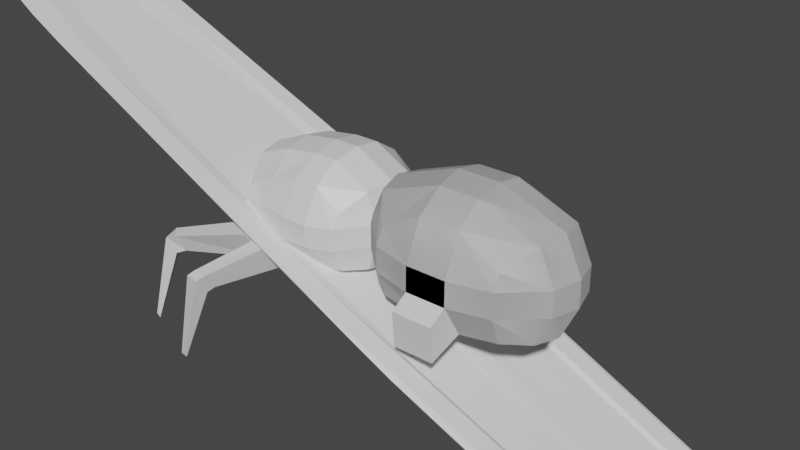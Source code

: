 # Source: cyborg-spider.blend  (saved by Blender 2.92.15; exported with 4.5.12 LTS)
import bpy
from mathutils import Matrix  # noqa: F401  (used for matrix-valued properties, if any)

bpy.ops.wm.read_factory_settings(use_empty=True)
scene = bpy.context.scene
scene.name = 'Scene'

# ---- materials (node trees are filled in below, after node groups)
mat_material = bpy.data.materials.new('Material')
mat_material.alpha_threshold = 0.0
mat_material.use_transparent_shadow = False
mat_material.line_color = (0.0, 0.0, 0.0, 1.0)

# ---- material node trees
mat_material.use_nodes = True; mat_material.node_tree.nodes.clear()
_N = mat_material.node_tree.nodes; _L = mat_material.node_tree.links
n0 = _N.new('ShaderNodeOutputMaterial'); n0.name = 'Material Output'; n0.location = (300, 300)
n1 = _N.new('ShaderNodeBsdfPrincipled'); n1.name = 'Principled BSDF'; n1.location = (10, 300)
n1.distribution = 'GGX'
n1.subsurface_method = 'BURLEY'
n1.inputs[2].default_value = 0.4
n1.inputs[3].default_value = 1.45
n1.inputs[27].default_value = (0.0, 0.0, 0.0, 1.0)
n1.inputs[28].default_value = 1.0
_L.new(n1.outputs[0], n0.inputs[0])
n0.is_active_output = True

# ---- world
world_world = bpy.data.worlds.new('World'); scene.world = world_world
world_world.use_nodes = True; world_world.node_tree.nodes.clear()
_N = world_world.node_tree.nodes; _L = world_world.node_tree.links
n0 = _N.new('ShaderNodeOutputWorld'); n0.name = 'World Output'; n0.location = (300, 300)
n1 = _N.new('ShaderNodeBackground'); n1.name = 'Background'; n1.location = (10, 300)
n1.inputs[0].default_value = (0.05088, 0.05088, 0.05088, 1.0)
_L.new(n1.outputs[0], n0.inputs[0])
n0.is_active_output = True
world_world.color = (0.05088, 0.05088, 0.05088)
world_world.use_sun_shadow = False
world_world.sun_shadow_jitter_overblur = 0.0

# ---- meshes
me_cube = bpy.data.meshes.new('Cube')
me_cube.from_pydata([(1.0, -0.8762, 0.4496), (1.0, -0.8269, -0.673), (-1.0, -0.8762, 0.4496), (-1.0, -0.8269, -0.673), (-1.338, -0.4637, -0.748), (1.328, -0.4637, 0.764), (-1.35, -0.4637, 0.7872), (1.338, -0.4637, -0.7372), (0.3333, -0.8762, 0.8398), (-0.3333, -0.8762, 0.8398), (-0.3333, -0.8269, -0.7905), (0.3333, -0.8269, -0.7905), (0.3333, -0.4637, -0.9491), (-0.3333, -0.4637, -0.9491), (-0.3333, -0.4637, 1.154), (0.3333, -0.4637, 1.154), (-1.0, -1.016, -0.208), (-1.0, -1.016, 0.2095), (1.0, -1.016, 0.2095), (1.0, -1.016, -0.208), (1.586, -0.4637, 0.2095), (1.586, -0.4637, -0.208), (-1.602, -0.4637, 0.2095), (-1.602, -0.4637, -0.208), (0.3333, -1.173, 0.2095), (0.3333, -1.173, -0.208), (-0.3333, -1.173, 0.2095), (-0.3333, -1.173, -0.208), (-1.444, 4.996e-10, -0.8107), (1.434, -3.085e-12, 0.8216), (-1.457, -3.576e-12, 0.8467), (1.445, -3.085e-12, -0.799), (0.3602, -3.085e-12, 1.243), (-0.3595, -3.085e-12, 1.243), (-0.3595, -3.085e-12, -1.028), (0.3602, -3.085e-12, -1.028), (-1.729, -3.085e-12, -0.2277), (-1.729, -3.085e-12, 0.223), (1.713, -3.085e-12, -0.2277), (1.713, -3.085e-12, 0.223), (1.0, -0.8762, 0.4496), (1.0, -0.8269, -0.673), (-1.0, -0.8762, 0.4496), (-1.0, -0.8269, -0.673), (-1.338, -0.4637, -0.748), (1.328, -0.4637, 0.764), (-1.35, -0.4637, 0.7872), (1.338, -0.4637, -0.7372), (0.3333, -0.8762, 0.8398), (-0.3333, -0.8762, 0.8398), (-0.3333, -0.8269, -0.7905), (0.3333, -0.8269, -0.7905), (0.3333, -0.4637, -0.9491), (-0.3333, -0.4637, -0.9491), (-0.3333, -0.4637, 1.154), (0.3333, -0.4637, 1.154), (-1.0, -1.016, -0.208), (-1.0, -1.016, 0.2095), (1.0, -1.016, 0.2095), (1.0, -1.016, -0.208), (1.586, -0.4637, 0.2095), (1.586, -0.4637, -0.208), (-1.602, -0.4637, 0.2095), (-1.602, -0.4637, -0.208), (0.3333, -1.173, 0.2095), (0.3333, -1.173, -0.208), (-0.3333, -1.173, 0.2095), (-0.3333, -1.173, -0.208), (-1.444, 4.996e-10, -0.8107), (1.434, -3.085e-12, 0.8216), (-1.457, -3.576e-12, 0.8467), (1.445, -3.085e-12, -0.799), (0.3602, -3.085e-12, 1.243), (-0.3595, -3.085e-12, 1.243), (-0.3595, -3.085e-12, -1.028), (0.3602, -3.085e-12, -1.028), (-1.729, -3.085e-12, -0.2277), (-1.729, -3.085e-12, 0.223), (1.713, -3.085e-12, -0.2277), (1.713, -3.085e-12, 0.223), (-1.843, -0.8762, 0.385), (-1.843, -0.8269, -0.5705), (-3.624, -0.8762, 0.385), (-3.624, -0.8269, -0.5705), (-3.834, -0.4637, -0.6343), (-1.639, -0.4637, 0.6525), (-3.842, -0.4637, 0.6723), (-1.633, -0.4637, -0.6251), (-2.257, -0.8762, 0.717), (-2.671, -0.8762, 0.717), (-2.671, -0.8269, -0.6705), (-2.257, -0.8269, -0.6705), (-2.257, -0.4637, -0.8054), (-2.671, -0.4637, -0.8054), (-2.671, -0.4637, 0.9845), (-2.257, -0.4637, 0.9845), (-3.624, -1.016, -0.1747), (-3.624, -1.016, 0.1806), (-1.843, -1.016, 0.1806), (-1.843, -1.016, -0.1747), (-1.478, -0.4637, 0.1806), (-1.478, -0.4637, -0.1747), (-3.821, -0.4637, 0.1806), (-3.821, -0.4637, -0.1747), (-2.257, -1.173, 0.1806), (-2.257, -1.173, -0.1747), (-2.671, -1.173, 0.1806), (-2.671, -1.173, -0.1747), (-3.9, 0.0, -0.6877), (-1.573, 0.0, 0.7015), (-3.909, 0.0, 0.7229), (-1.566, 0.0, -0.6777), (-2.24, 0.0, 1.06), (-2.688, 0.0, 1.06), (-2.688, 0.0, -0.8724), (-2.24, 0.0, -0.8724), (-3.9, 0.0, -0.1915), (-3.9, 0.0, 0.192), (-1.4, 0.0, -0.1915), (-1.4, 0.0, 0.192), (-3.148, -0.8762, 0.5974), (-3.253, -0.4637, -0.7844), (-3.148, -0.8269, -0.6763), (-3.257, -0.4637, 0.899), (-3.148, -1.094, -0.1917), (-3.148, -1.094, 0.1946), (-3.294, 0.0, -0.8498), (-3.298, 0.0, 0.9675), (-3.543, -0.8871, -0.6335), (-3.653, -1.041, -0.2377), (-3.368, -1.346, -0.2602), (-3.273, -1.076, -0.7339), (-4.834, -1.35, -0.8419), (-4.897, -1.437, -0.6172), (-4.703, -1.631, -0.6268), (-4.614, -1.508, -0.902), (-4.851, -1.386, -0.8913), (-4.943, -1.441, -0.6666), (-4.857, -1.684, -0.6762), (-4.742, -1.596, -0.9514), (-5.197, -1.684, -2.236), (-5.225, -1.7, -2.169), (-5.195, -1.776, -2.171), (-5.156, -1.753, -2.253), (-3.157, -0.9622, -0.7609), (-2.809, -0.8873, -0.7551), (-2.809, -1.233, -0.2593), (-3.157, -1.23, -0.2763), (-3.642, -1.996, -0.9037), (-3.386, -1.996, -0.9006), (-3.379, -2.186, -0.6262), (-3.635, -2.144, -0.6353), (-3.7, -2.095, -0.966), (-3.444, -2.095, -0.9629), (-3.444, -2.281, -0.6966), (-3.7, -2.239, -0.7057), (-3.982, -2.24, -2.253), (-3.914, -2.24, -2.252), (-3.914, -2.29, -2.181), (-3.982, -2.278, -2.183), (-0.3333, -1.42, -0.9647), (0.3333, -1.42, -0.9647), (0.3333, -1.466, -0.3822), (-0.3333, -1.466, -0.3822)], [], [(14, 6, 2, 9), (26, 9, 2, 17), (12, 7, 1, 11), (20, 5, 0, 18), (39, 29, 5, 20), (35, 31, 7, 12), (17, 2, 6, 22), (33, 30, 6, 14), (29, 32, 15, 5), (32, 33, 14, 15), (28, 34, 13, 4), (34, 35, 12, 13), (4, 13, 10, 3), (13, 12, 11, 10), (18, 0, 8, 24), (24, 8, 9, 26), (5, 15, 8, 0), (15, 14, 9, 8), (10, 11, 161, 160), (25, 24, 26, 27), (1, 19, 25, 11), (19, 18, 24, 25), (3, 16, 23, 4), (16, 17, 22, 23), (31, 38, 21, 7), (38, 39, 20, 21), (7, 21, 19, 1), (21, 20, 18, 19), (10, 27, 16, 3), (27, 26, 17, 16), (23, 22, 37, 36), (4, 23, 36, 28), (22, 6, 30, 37), (54, 46, 42, 49), (66, 49, 42, 57), (52, 47, 41, 51), (60, 45, 40, 58), (79, 69, 45, 60), (75, 71, 47, 52), (57, 42, 46, 62), (73, 70, 46, 54), (69, 72, 55, 45), (72, 73, 54, 55), (68, 74, 53, 44), (74, 75, 52, 53), (44, 53, 50, 43), (53, 52, 51, 50), (58, 40, 48, 64), (64, 48, 49, 66), (45, 55, 48, 40), (55, 54, 49, 48), (51, 65, 67, 50), (65, 64, 66, 67), (41, 59, 65, 51), (59, 58, 64, 65), (43, 56, 63, 44), (56, 57, 62, 63), (71, 78, 61, 47), (78, 79, 60, 61), (47, 61, 59, 41), (61, 60, 58, 59), (50, 67, 56, 43), (67, 66, 57, 56), (63, 62, 77, 76), (44, 63, 76, 68), (62, 46, 70, 77), (123, 86, 82, 120), (125, 120, 82, 97), (92, 87, 81, 91), (100, 85, 80, 98), (119, 109, 85, 100), (115, 111, 87, 92), (97, 82, 86, 102), (127, 110, 86, 123), (109, 112, 95, 85), (112, 113, 94, 95), (126, 114, 93, 121), (114, 115, 92, 93), (121, 93, 90, 122), (93, 92, 91, 90), (98, 80, 88, 104), (104, 88, 89, 106), (85, 95, 88, 80), (95, 94, 89, 88), (91, 105, 107, 90), (105, 104, 106, 107), (81, 99, 105, 91), (99, 98, 104, 105), (83, 96, 103, 84), (96, 97, 102, 103), (111, 118, 101, 87), (118, 119, 100, 101), (87, 101, 99, 81), (101, 100, 98, 99), (96, 83, 128, 129), (124, 125, 97, 96), (103, 102, 117, 116), (84, 103, 116, 108), (102, 86, 110, 117), (107, 106, 125, 124), (90, 107, 146, 145), (84, 121, 122, 83), (108, 126, 121, 84), (113, 127, 123, 94), (106, 89, 120, 125), (94, 123, 120, 89), (130, 129, 133, 134), (124, 96, 129, 130), (83, 122, 131, 128), (122, 124, 130, 131), (132, 135, 139, 136), (128, 131, 135, 132), (129, 128, 132, 133), (131, 130, 134, 135), (139, 138, 142, 143), (133, 132, 136, 137), (135, 134, 138, 139), (134, 133, 137, 138), (143, 142, 141, 140), (138, 137, 141, 142), (136, 139, 143, 140), (137, 136, 140, 141), (146, 147, 151, 150), (122, 90, 145, 144), (107, 124, 147, 146), (124, 122, 144, 147), (151, 148, 152, 155), (144, 145, 149, 148), (147, 144, 148, 151), (145, 146, 150, 149), (154, 155, 159, 158), (149, 150, 154, 153), (150, 151, 155, 154), (148, 149, 153, 152), (157, 158, 159, 156), (152, 153, 157, 156), (155, 152, 156, 159), (153, 154, 158, 157), (161, 162, 163, 160), (11, 25, 162, 161), (25, 27, 163, 162), (27, 10, 160, 163)])
_uv = me_cube.uv_layers.new(name='UVMap')
_uv.uv.foreach_set('vector', [0.7917, 0.6667, 0.875, 0.6667, 0.875, 0.75, 0.7917, 0.75, 0.5417, 0.9167, 0.625, 0.9167, 0.625, 1.0, 0.5417, 1.0, 0.2917, 0.6667, 0.375, 0.6667, 0.375, 0.75, 0.2917, 0.75, 0.5417, 0.6667, 0.625, 0.6667, 0.625, 0.75, 0.5417, 0.75, 0.5417, 0.625, 0.625, 0.625, 0.625, 0.6667, 0.5417, 0.6667, 0.2917, 0.625, 0.375, 0.625, 0.375, 0.6667, 0.2917, 0.6667, 0.5417, 0.0, 0.625, 0.0, 0.625, 0.08333, 0.5417, 0.08333, 0.7917, 0.625, 0.875, 0.625, 0.875, 0.6667, 0.7917, 0.6667, 0.625, 0.625, 0.7083, 0.625, 0.7083, 0.6667, 0.625, 0.6667, 0.7083, 0.625, 0.7917, 0.625, 0.7917, 0.6667, 0.7083, 0.6667, 0.125, 0.625, 0.2083, 0.625, 0.2083, 0.6667, 0.125, 0.6667, 0.2083, 0.625, 0.2917, 0.625, 0.2917, 0.6667, 0.2083, 0.6667, 0.125, 0.6667, 0.2083, 0.6667, 0.2083, 0.75, 0.125, 0.75, 0.2083, 0.6667, 0.2917, 0.6667, 0.2917, 0.75, 0.2083, 0.75, 0.5417, 0.75, 0.625, 0.75, 0.625, 0.8333, 0.5417, 0.8333, 0.5417, 0.8333, 0.625, 0.8333, 0.625, 0.9167, 0.5417, 0.9167, 0.625, 0.6667, 0.7083, 0.6667, 0.7083, 0.75, 0.625, 0.75, 0.7083, 0.6667, 0.7917, 0.6667, 0.7917, 0.75, 0.7083, 0.75, 0.2083, 0.75, 0.2917, 0.75, 0.2917, 0.75, 0.2083, 0.75, 0.4583, 0.8333, 0.5417, 0.8333, 0.5417, 0.9167, 0.4583, 0.9167, 0.375, 0.75, 0.4583, 0.75, 0.4583, 0.8333, 0.375, 0.8333, 0.4583, 0.75, 0.5417, 0.75, 0.5417, 0.8333, 0.4583, 0.8333, 0.375, 0.0, 0.4583, 0.0, 0.4583, 0.08333, 0.375, 0.08333, 0.4583, 0.0, 0.5417, 0.0, 0.5417, 0.08333, 0.4583, 0.08333, 0.375, 0.625, 0.4583, 0.625, 0.4583, 0.6667, 0.375, 0.6667, 0.4583, 0.625, 0.5417, 0.625, 0.5417, 0.6667, 0.4583, 0.6667, 0.375, 0.6667, 0.4583, 0.6667, 0.4583, 0.75, 0.375, 0.75, 0.4583, 0.6667, 0.5417, 0.6667, 0.5417, 0.75, 0.4583, 0.75, 0.375, 0.9167, 0.4583, 0.9167, 0.4583, 1.0, 0.375, 1.0, 0.4583, 0.9167, 0.5417, 0.9167, 0.5417, 1.0, 0.4583, 1.0, 0.4583, 0.08333, 0.5417, 0.08333, 0.5417, 0.125, 0.4583, 0.125, 0.375, 0.08333, 0.4583, 0.08333, 0.4583, 0.125, 0.375, 0.125, 0.5417, 0.08333, 0.625, 0.08333, 0.625, 0.125, 0.5417, 0.125, 0.7917, 0.6667, 0.875, 0.6667, 0.875, 0.75, 0.7917, 0.75, 0.5417, 0.9167, 0.625, 0.9167, 0.625, 1.0, 0.5417, 1.0, 0.2917, 0.6667, 0.375, 0.6667, 0.375, 0.75, 0.2917, 0.75, 0.5417, 0.6667, 0.625, 0.6667, 0.625, 0.75, 0.5417, 0.75, 0.5417, 0.625, 0.625, 0.625, 0.625, 0.6667, 0.5417, 0.6667, 0.2917, 0.625, 0.375, 0.625, 0.375, 0.6667, 0.2917, 0.6667, 0.5417, 0.0, 0.625, 0.0, 0.625, 0.08333, 0.5417, 0.08333, 0.7917, 0.625, 0.875, 0.625, 0.875, 0.6667, 0.7917, 0.6667, 0.625, 0.625, 0.7083, 0.625, 0.7083, 0.6667, 0.625, 0.6667, 0.7083, 0.625, 0.7917, 0.625, 0.7917, 0.6667, 0.7083, 0.6667, 0.125, 0.625, 0.2083, 0.625, 0.2083, 0.6667, 0.125, 0.6667, 0.2083, 0.625, 0.2917, 0.625, 0.2917, 0.6667, 0.2083, 0.6667, 0.125, 0.6667, 0.2083, 0.6667, 0.2083, 0.75, 0.125, 0.75, 0.2083, 0.6667, 0.2917, 0.6667, 0.2917, 0.75, 0.2083, 0.75, 0.5417, 0.75, 0.625, 0.75, 0.625, 0.8333, 0.5417, 0.8333, 0.5417, 0.8333, 0.625, 0.8333, 0.625, 0.9167, 0.5417, 0.9167, 0.625, 0.6667, 0.7083, 0.6667, 0.7083, 0.75, 0.625, 0.75, 0.7083, 0.6667, 0.7917, 0.6667, 0.7917, 0.75, 0.7083, 0.75, 0.375, 0.8333, 0.4583, 0.8333, 0.4583, 0.9167, 0.375, 0.9167, 0.4583, 0.8333, 0.5417, 0.8333, 0.5417, 0.9167, 0.4583, 0.9167, 0.375, 0.75, 0.4583, 0.75, 0.4583, 0.8333, 0.375, 0.8333, 0.4583, 0.75, 0.5417, 0.75, 0.5417, 0.8333, 0.4583, 0.8333, 0.375, 0.0, 0.4583, 0.0, 0.4583, 0.08333, 0.375, 0.08333, 0.4583, 0.0, 0.5417, 0.0, 0.5417, 0.08333, 0.4583, 0.08333, 0.375, 0.625, 0.4583, 0.625, 0.4583, 0.6667, 0.375, 0.6667, 0.4583, 0.625, 0.5417, 0.625, 0.5417, 0.6667, 0.4583, 0.6667, 0.375, 0.6667, 0.4583, 0.6667, 0.4583, 0.75, 0.375, 0.75, 0.4583, 0.6667, 0.5417, 0.6667, 0.5417, 0.75, 0.4583, 0.75, 0.375, 0.9167, 0.4583, 0.9167, 0.4583, 1.0, 0.375, 1.0, 0.4583, 0.9167, 0.5417, 0.9167, 0.5417, 1.0, 0.4583, 1.0, 0.4583, 0.08333, 0.5417, 0.08333, 0.5417, 0.125, 0.4583, 0.125, 0.375, 0.08333, 0.4583, 0.08333, 0.4583, 0.125, 0.375, 0.125, 0.5417, 0.08333, 0.625, 0.08333, 0.625, 0.125, 0.5417, 0.125, 0.8333, 0.6667, 0.875, 0.6667, 0.875, 0.75, 0.8333, 0.75, 0.5417, 0.9583, 0.625, 0.9583, 0.625, 1.0, 0.5417, 1.0, 0.2917, 0.6667, 0.375, 0.6667, 0.375, 0.75, 0.2917, 0.75, 0.5417, 0.6667, 0.625, 0.6667, 0.625, 0.75, 0.5417, 0.75, 0.5417, 0.625, 0.625, 0.625, 0.625, 0.6667, 0.5417, 0.6667, 0.2917, 0.625, 0.375, 0.625, 0.375, 0.6667, 0.2917, 0.6667, 0.5417, 0.0, 0.625, 0.0, 0.625, 0.08333, 0.5417, 0.08333, 0.8333, 0.625, 0.875, 0.625, 0.875, 0.6667, 0.8333, 0.6667, 0.625, 0.625, 0.7083, 0.625, 0.7083, 0.6667, 0.625, 0.6667, 0.7083, 0.625, 0.7917, 0.625, 0.7917, 0.6667, 0.7083, 0.6667, 0.1667, 0.625, 0.2083, 0.625, 0.2083, 0.6667, 0.1667, 0.6667, 0.2083, 0.625, 0.2917, 0.625, 0.2917, 0.6667, 0.2083, 0.6667, 0.1667, 0.6667, 0.2083, 0.6667, 0.2083, 0.75, 0.1667, 0.75, 0.2083, 0.6667, 0.2917, 0.6667, 0.2917, 0.75, 0.2083, 0.75, 0.5417, 0.75, 0.625, 0.75, 0.625, 0.8333, 0.5417, 0.8333, 0.5417, 0.8333, 0.625, 0.8333, 0.625, 0.9167, 0.5417, 0.9167, 0.625, 0.6667, 0.7083, 0.6667, 0.7083, 0.75, 0.625, 0.75, 0.7083, 0.6667, 0.7917, 0.6667, 0.7917, 0.75, 0.7083, 0.75, 0.375, 0.8333, 0.4583, 0.8333, 0.4583, 0.9167, 0.375, 0.9167, 0.4583, 0.8333, 0.5417, 0.8333, 0.5417, 0.9167, 0.4583, 0.9167, 0.375, 0.75, 0.4583, 0.75, 0.4583, 0.8333, 0.375, 0.8333, 0.4583, 0.75, 0.5417, 0.75, 0.5417, 0.8333, 0.4583, 0.8333, 0.375, 0.0, 0.4583, 0.0, 0.4583, 0.08333, 0.375, 0.08333, 0.4583, 0.0, 0.5417, 0.0, 0.5417, 0.08333, 0.4583, 0.08333, 0.375, 0.625, 0.4583, 0.625, 0.4583, 0.6667, 0.375, 0.6667, 0.4583, 0.625, 0.5417, 0.625, 0.5417, 0.6667, 0.4583, 0.6667, 0.375, 0.6667, 0.4583, 0.6667, 0.4583, 0.75, 0.375, 0.75, 0.4583, 0.6667, 0.5417, 0.6667, 0.5417, 0.75, 0.4583, 0.75, 0.4583, 0.0, 0.375, 0.0, 0.375, 0.0, 0.4583, 0.0, 0.4583, 0.9583, 0.5417, 0.9583, 0.5417, 1.0, 0.4583, 1.0, 0.4583, 0.08333, 0.5417, 0.08333, 0.5417, 0.125, 0.4583, 0.125, 0.375, 0.08333, 0.4583, 0.08333, 0.4583, 0.125, 0.375, 0.125, 0.5417, 0.08333, 0.625, 0.08333, 0.625, 0.125, 0.5417, 0.125, 0.4583, 0.9167, 0.5417, 0.9167, 0.5417, 0.9583, 0.4583, 0.9583, 0.375, 0.9167, 0.4583, 0.9167, 0.4583, 0.9167, 0.375, 0.9167, 0.125, 0.6667, 0.1667, 0.6667, 0.1667, 0.75, 0.125, 0.75, 0.125, 0.625, 0.1667, 0.625, 0.1667, 0.6667, 0.125, 0.6667, 0.7917, 0.625, 0.8333, 0.625, 0.8333, 0.6667, 0.7917, 0.6667, 0.5417, 0.9167, 0.625, 0.9167, 0.625, 0.9583, 0.5417, 0.9583, 0.7917, 0.6667, 0.8333, 0.6667, 0.8333, 0.75, 0.7917, 0.75, 0.4583, 0.9583, 0.4583, 1.0, 0.4583, 1.0, 0.4583, 0.9583, 0.4583, 0.9583, 0.4583, 1.0, 0.4583, 1.0, 0.4583, 0.9583, 0.125, 0.75, 0.1667, 0.75, 0.1667, 0.75, 0.125, 0.75, 0.375, 0.9583, 0.4583, 0.9583, 0.4583, 0.9583, 0.375, 0.9583, 0.125, 0.75, 0.1667, 0.75, 0.1667, 0.75, 0.125, 0.75, 0.125, 0.75, 0.1667, 0.75, 0.1667, 0.75, 0.125, 0.75, 0.4583, 0.0, 0.375, 0.0, 0.375, 0.0, 0.4583, 0.0, 0.375, 0.9583, 0.4583, 0.9583, 0.4583, 0.9583, 0.375, 0.9583, 0.375, 0.9583, 0.4583, 0.9583, 0.4583, 0.9583, 0.375, 0.9583, 0.4583, 0.0, 0.375, 0.0, 0.375, 0.0, 0.4583, 0.0, 0.375, 0.9583, 0.4583, 0.9583, 0.4583, 0.9583, 0.375, 0.9583, 0.4583, 0.9583, 0.4583, 1.0, 0.4583, 1.0, 0.4583, 0.9583, 0.375, 0.9583, 0.4583, 0.9583, 0.4583, 1.0, 0.375, 1.0, 0.4583, 0.9583, 0.4583, 1.0, 0.4583, 1.0, 0.4583, 0.9583, 0.125, 0.75, 0.1667, 0.75, 0.1667, 0.75, 0.125, 0.75, 0.4583, 0.0, 0.375, 0.0, 0.375, 0.0, 0.4583, 0.0, 0.4583, 0.9167, 0.4583, 0.9583, 0.4583, 0.9583, 0.4583, 0.9167, 0.1667, 0.75, 0.2083, 0.75, 0.2083, 0.75, 0.1667, 0.75, 0.4583, 0.9167, 0.4583, 0.9583, 0.4583, 0.9583, 0.4583, 0.9167, 0.4583, 0.9583, 0.375, 0.9583, 0.375, 0.9583, 0.4583, 0.9583, 0.4583, 0.9583, 0.375, 0.9583, 0.375, 0.9583, 0.4583, 0.9583, 0.1667, 0.75, 0.2083, 0.75, 0.2083, 0.75, 0.1667, 0.75, 0.4583, 0.9583, 0.375, 0.9583, 0.375, 0.9583, 0.4583, 0.9583, 0.375, 0.9167, 0.4583, 0.9167, 0.4583, 0.9167, 0.375, 0.9167, 0.4583, 0.9167, 0.4583, 0.9583, 0.4583, 0.9583, 0.4583, 0.9167, 0.375, 0.9167, 0.4583, 0.9167, 0.4583, 0.9167, 0.375, 0.9167, 0.4583, 0.9167, 0.4583, 0.9583, 0.4583, 0.9583, 0.4583, 0.9167, 0.1667, 0.75, 0.2083, 0.75, 0.2083, 0.75, 0.1667, 0.75, 0.375, 0.9167, 0.4583, 0.9167, 0.4583, 0.9583, 0.375, 0.9583, 0.1667, 0.75, 0.2083, 0.75, 0.2083, 0.75, 0.1667, 0.75, 0.4583, 0.9583, 0.375, 0.9583, 0.375, 0.9583, 0.4583, 0.9583, 0.375, 0.9167, 0.4583, 0.9167, 0.4583, 0.9167, 0.375, 0.9167, 0.375, 0.8333, 0.4583, 0.8333, 0.4583, 0.9167, 0.375, 0.9167, 0.375, 0.8333, 0.4583, 0.8333, 0.4583, 0.8333, 0.375, 0.8333, 0.4583, 0.8333, 0.4583, 0.9167, 0.4583, 0.9167, 0.4583, 0.8333, 0.4583, 0.9167, 0.375, 0.9167, 0.375, 0.9167, 0.4583, 0.9167])
me_cube.materials.append(mat_material)
me_cube.use_remesh_preserve_volume = False
me_cube.use_remesh_preserve_attributes = False
me_cube.use_mirror_vertex_groups = False
me_cube.update()
me_circle_002 = bpy.data.meshes.new('Circle.002')
me_circle_002.from_pydata([(-2.652e-09, 1.377, 0.9407), (-0.5, 1.243, 0.9407), (-0.866, 0.8774, 0.9407), (-1.0, 0.3774, 0.9407), (-0.866, -0.1226, 0.9407), (-0.5, -0.4887, 0.9407), (-1.536e-07, -0.6226, 0.9407), (0.5, -0.4887, 0.9407), (0.866, -0.1226, 0.9407), (1.0, 0.3774, 0.9407), (0.866, 0.8774, 0.9407), (0.5, 1.243, 0.9407), (-1.396e-07, 0.4879, 1.08), (-0.05529, 0.4731, 1.08), (-0.09576, 0.4327, 1.08), (-0.1106, 0.3774, 1.08), (-0.09576, 0.3221, 1.08), (-0.05529, 0.2816, 1.08), (-6.473e-08, 0.2668, 1.08), (0.05529, 0.2816, 1.08), (0.09576, 0.3221, 1.08), (0.1106, 0.3774, 1.08), (0.09576, 0.4327, 1.08), (0.05529, 0.4731, 1.08), (-0.8841, -0.1331, 1.015), (-0.8841, -0.1331, 1.092), (-1.021, 0.3774, 1.092), (-1.021, 0.3774, 1.015), (0.5104, 1.261, 1.015), (0.5104, 1.261, 1.092), (0.8841, 0.8878, 1.092), (0.8841, 0.8878, 1.015), (-0.5104, 1.261, 1.015), (-0.5104, 1.261, 1.092), (-2.417e-09, 1.398, 1.092), (-2.417e-09, 1.398, 1.015), (0.8841, -0.1331, 1.015), (0.8841, -0.1331, 1.092), (0.5104, -0.5067, 1.092), (0.5104, -0.5067, 1.015), (-0.5104, -0.5067, 1.015), (-0.5104, -0.5067, 1.092), (-0.8841, 0.8878, 1.015), (-0.8841, 0.8878, 1.092), (1.021, 0.3774, 1.015), (1.021, 0.3774, 1.092), (-1.566e-07, -0.6435, 1.015), (-1.566e-07, -0.6435, 1.092), (-0.5, 1.243, 1.167), (-2.652e-09, 1.377, 1.167), (-0.866, 0.8774, 1.167), (-1.0, 0.3774, 1.167), (-0.866, -0.1226, 1.167), (-0.5, -0.4887, 1.167), (-1.536e-07, -0.6226, 1.167), (0.5, -0.4887, 1.167), (0.866, -0.1226, 1.167), (1.0, 0.3774, 1.167), (0.866, 0.8774, 1.167), (0.5, 1.243, 1.167), (-0.5, 1.243, 1.167), (-2.652e-09, 1.377, 1.167), (-0.866, 0.8774, 1.167), (-1.0, 0.3774, 1.167), (-0.866, -0.1226, 1.167), (-0.5, -0.4887, 1.167), (-1.536e-07, -0.6226, 1.167), (0.5, -0.4887, 1.167), (0.866, -0.1226, 1.167), (1.0, 0.3774, 1.167), (0.866, 0.8774, 1.167), (0.5, 1.243, 1.167), (-0.3967, 1.064, 1.167), (-4.409e-08, 1.171, 1.167), (-0.6871, 0.774, 1.167), (-0.7934, 0.3774, 1.167), (-0.6871, -0.01931, 1.167), (-0.3967, -0.3097, 1.167), (-1.281e-07, -0.416, 1.167), (0.3967, -0.3097, 1.167), (0.6871, -0.01931, 1.167), (0.7934, 0.3774, 1.167), (0.6871, 0.774, 1.167), (0.3967, 1.064, 1.167), (-0.3526, 0.9881, 1.015), (-5.905e-08, 1.083, 1.015), (-0.6108, 0.73, 1.015), (-0.7052, 0.3774, 1.015), (-0.6108, 0.02475, 1.015), (-0.3526, -0.2334, 1.015), (-1.213e-07, -0.3279, 1.015), (0.3526, -0.2334, 1.015), (0.6108, 0.02475, 1.015), (0.7052, 0.3774, 1.015), (0.6108, 0.73, 1.015), (0.3526, 0.9881, 1.015), (-0.09884, 0.5486, 1.015), (-1.53e-07, 0.5751, 1.015), (-0.1712, 0.4762, 1.015), (-0.1977, 0.3774, 1.015), (-0.1712, 0.2785, 1.015), (-0.09884, 0.2062, 1.015), (-8.22e-08, 0.1797, 1.015), (0.09884, 0.2062, 1.015), (0.1712, 0.2785, 1.015), (0.1977, 0.3774, 1.015), (0.1712, 0.4762, 1.015), (0.09884, 0.5486, 1.015), (-2.652e-09, 1.489, -0.7521), (-0.5, 1.356, -0.7697), (-0.866, 0.9931, -0.8176), (-1.0, 0.4974, -0.8832), (-0.866, 0.001735, -0.9487), (-0.5, -0.3611, -0.9967), (-1.536e-07, -0.494, -1.014), (0.5, -0.3611, -0.9967), (0.866, 0.001735, -0.9487), (1.0, 0.4974, -0.8832), (0.866, 0.9931, -0.8176), (0.5, 1.356, -0.7697), (-1.396e-07, 0.6254, -1.007), (-0.05529, 0.6107, -1.009), (-0.09576, 0.5705, -1.014), (-0.1106, 0.5157, -1.022), (-0.09576, 0.4609, -1.029), (-0.05529, 0.4208, -1.034), (-6.473e-08, 0.4061, -1.036), (0.05529, 0.4208, -1.034), (0.09576, 0.4609, -1.029), (0.1106, 0.5157, -1.022), (0.09576, 0.5705, -1.014), (0.05529, 0.6107, -1.009), (-0.8841, 0.001177, -1.024), (-0.8841, 0.01126, -1.1), (-1.021, 0.5173, -1.033), (-1.021, 0.5072, -0.9571), (0.5104, 1.384, -0.8412), (0.5104, 1.394, -0.9175), (0.8841, 1.023, -0.9664), (0.8841, 1.013, -0.8902), (-0.5104, 1.384, -0.8412), (-0.5104, 1.394, -0.9175), (-2.417e-09, 1.529, -0.8995), (-2.417e-09, 1.519, -0.8233), (0.8841, 0.001177, -1.024), (0.8841, 0.01126, -1.1), (0.5104, -0.3592, -1.149), (0.5104, -0.3693, -1.073), (-0.5104, -0.3693, -1.073), (-0.5104, -0.3592, -1.149), (-0.8841, 1.013, -0.8902), (-0.8841, 1.023, -0.9664), (1.021, 0.5072, -0.9571), (1.021, 0.5173, -1.033), (-1.566e-07, -0.5048, -1.091), (-1.566e-07, -0.4948, -1.167), (-0.5, 1.386, -0.9937), (-2.652e-09, 1.518, -0.9762), (-0.866, 1.023, -1.042), (-1.0, 0.5271, -1.107), (-0.866, 0.03136, -1.173), (-0.5, -0.3315, -1.221), (-1.536e-07, -0.4643, -1.238), (0.5, -0.3315, -1.221), (0.866, 0.03136, -1.173), (1.0, 0.5271, -1.107), (0.866, 1.023, -1.042), (0.5, 1.386, -0.9937), (-0.5, 1.386, -0.9937), (-2.652e-09, 1.518, -0.9762), (-0.866, 1.023, -1.042), (-1.0, 0.5271, -1.107), (-0.866, 0.03136, -1.173), (-0.5, -0.3315, -1.221), (-1.536e-07, -0.4643, -1.238), (0.5, -0.3315, -1.221), (0.866, 0.03136, -1.173), (1.0, 0.5271, -1.107), (0.866, 1.023, -1.042), (0.5, 1.386, -0.9937), (-0.3967, 1.208, -1.017), (-4.409e-08, 1.314, -1.003), (-0.6871, 0.9203, -1.055), (-0.7934, 0.5271, -1.107), (-0.6871, 0.1338, -1.159), (-0.3967, -0.1541, -1.197), (-1.281e-07, -0.2595, -1.211), (0.3967, -0.1541, -1.197), (0.6871, 0.1338, -1.159), (0.7934, 0.5271, -1.107), (0.6871, 0.9203, -1.055), (0.3967, 1.208, -1.017), (-0.3526, 1.113, -0.877), (-5.905e-08, 1.206, -0.8647), (-0.6108, 0.8568, -0.9109), (-0.7052, 0.5072, -0.9571), (-0.6108, 0.1576, -1.003), (-0.3526, -0.09829, -1.037), (-1.213e-07, -0.192, -1.05), (0.3526, -0.09829, -1.037), (0.6108, 0.1576, -1.003), (0.7052, 0.5072, -0.9571), (0.6108, 0.8568, -0.9109), (0.3526, 1.113, -0.877), (-0.09884, 0.6769, -0.9347), (-1.53e-07, 0.7032, -0.9312), (-0.1712, 0.6052, -0.9441), (-0.1977, 0.5072, -0.9571), (-0.1712, 0.4092, -0.9701), (-0.09884, 0.3375, -0.9795), (-8.22e-08, 0.3112, -0.983), (0.09884, 0.3375, -0.9795), (0.1712, 0.4092, -0.9701), (0.1977, 0.5072, -0.9571), (0.1712, 0.6052, -0.9441), (0.09884, 0.6769, -0.9347)], [], [(1, 0, 11, 10, 9, 8, 7, 6, 5, 4, 3, 2), (13, 14, 15, 16, 17, 18, 19, 20, 21, 22, 23, 12), (26, 25, 52, 51), (30, 29, 59, 58), (34, 33, 48, 49), (38, 37, 56, 55), (25, 41, 53, 52), (29, 34, 49, 59), (33, 43, 50, 48), (37, 45, 57, 56), (41, 47, 54, 53), (43, 26, 51, 50), (45, 30, 58, 57), (47, 38, 55, 54), (6, 7, 39, 46), (46, 39, 38, 47), (9, 10, 31, 44), (44, 31, 30, 45), (2, 3, 27, 42), (42, 27, 26, 43), (5, 6, 46, 40), (40, 46, 47, 41), (8, 9, 44, 36), (36, 44, 45, 37), (1, 2, 42, 32), (32, 42, 43, 33), (11, 0, 35, 28), (28, 35, 34, 29), (4, 5, 40, 24), (24, 40, 41, 25), (7, 8, 36, 39), (39, 36, 37, 38), (0, 1, 32, 35), (35, 32, 33, 34), (10, 11, 28, 31), (31, 28, 29, 30), (3, 4, 24, 27), (27, 24, 25, 26), (60, 61, 49, 48), (62, 60, 48, 50), (63, 62, 50, 51), (64, 63, 51, 52), (65, 64, 52, 53), (66, 65, 53, 54), (67, 66, 54, 55), (68, 67, 55, 56), (69, 68, 56, 57), (70, 69, 57, 58), (71, 70, 58, 59), (61, 71, 59, 49), (72, 73, 61, 60), (74, 72, 60, 62), (75, 74, 62, 63), (76, 75, 63, 64), (77, 76, 64, 65), (78, 77, 65, 66), (79, 78, 66, 67), (80, 79, 67, 68), (81, 80, 68, 69), (82, 81, 69, 70), (83, 82, 70, 71), (73, 83, 71, 61), (84, 85, 73, 72), (86, 84, 72, 74), (87, 86, 74, 75), (88, 87, 75, 76), (89, 88, 76, 77), (90, 89, 77, 78), (91, 90, 78, 79), (92, 91, 79, 80), (93, 92, 80, 81), (94, 93, 81, 82), (95, 94, 82, 83), (85, 95, 83, 73), (96, 97, 85, 84), (98, 96, 84, 86), (99, 98, 86, 87), (100, 99, 87, 88), (101, 100, 88, 89), (102, 101, 89, 90), (103, 102, 90, 91), (104, 103, 91, 92), (105, 104, 92, 93), (106, 105, 93, 94), (107, 106, 94, 95), (97, 107, 95, 85), (13, 12, 97, 96), (14, 13, 96, 98), (15, 14, 98, 99), (16, 15, 99, 100), (17, 16, 100, 101), (18, 17, 101, 102), (19, 18, 102, 103), (20, 19, 103, 104), (21, 20, 104, 105), (22, 21, 105, 106), (23, 22, 106, 107), (12, 23, 107, 97), (109, 108, 119, 118, 117, 116, 115, 114, 113, 112, 111, 110), (121, 122, 123, 124, 125, 126, 127, 128, 129, 130, 131, 120), (134, 133, 160, 159), (138, 137, 167, 166), (142, 141, 156, 157), (146, 145, 164, 163), (133, 149, 161, 160), (137, 142, 157, 167), (141, 151, 158, 156), (145, 153, 165, 164), (149, 155, 162, 161), (151, 134, 159, 158), (153, 138, 166, 165), (155, 146, 163, 162), (114, 115, 147, 154), (154, 147, 146, 155), (117, 118, 139, 152), (152, 139, 138, 153), (110, 111, 135, 150), (150, 135, 134, 151), (113, 114, 154, 148), (148, 154, 155, 149), (116, 117, 152, 144), (144, 152, 153, 145), (109, 110, 150, 140), (140, 150, 151, 141), (119, 108, 143, 136), (136, 143, 142, 137), (112, 113, 148, 132), (132, 148, 149, 133), (115, 116, 144, 147), (147, 144, 145, 146), (108, 109, 140, 143), (143, 140, 141, 142), (118, 119, 136, 139), (139, 136, 137, 138), (111, 112, 132, 135), (135, 132, 133, 134), (168, 169, 157, 156), (170, 168, 156, 158), (171, 170, 158, 159), (172, 171, 159, 160), (173, 172, 160, 161), (174, 173, 161, 162), (175, 174, 162, 163), (176, 175, 163, 164), (177, 176, 164, 165), (178, 177, 165, 166), (179, 178, 166, 167), (169, 179, 167, 157), (180, 181, 169, 168), (182, 180, 168, 170), (183, 182, 170, 171), (184, 183, 171, 172), (185, 184, 172, 173), (186, 185, 173, 174), (187, 186, 174, 175), (188, 187, 175, 176), (189, 188, 176, 177), (190, 189, 177, 178), (191, 190, 178, 179), (181, 191, 179, 169), (192, 193, 181, 180), (194, 192, 180, 182), (195, 194, 182, 183), (196, 195, 183, 184), (197, 196, 184, 185), (198, 197, 185, 186), (199, 198, 186, 187), (200, 199, 187, 188), (201, 200, 188, 189), (202, 201, 189, 190), (203, 202, 190, 191), (193, 203, 191, 181), (204, 205, 193, 192), (206, 204, 192, 194), (207, 206, 194, 195), (208, 207, 195, 196), (209, 208, 196, 197), (210, 209, 197, 198), (211, 210, 198, 199), (212, 211, 199, 200), (213, 212, 200, 201), (214, 213, 201, 202), (215, 214, 202, 203), (205, 215, 203, 193), (121, 120, 205, 204), (122, 121, 204, 206), (123, 122, 206, 207), (124, 123, 207, 208), (125, 124, 208, 209), (126, 125, 209, 210), (127, 126, 210, 211), (128, 127, 211, 212), (129, 128, 212, 213), (130, 129, 213, 214), (131, 130, 214, 215), (120, 131, 215, 205)])
_uv = me_circle_002.uv_layers.new(name='UVMap')
_uv.uv.foreach_set('vector', [0.0, 0.0, 0.0, 0.0, 0.0, 0.0, 0.0, 0.0, 0.0, 0.0, 0.0, 0.0, 0.0, 0.0, 0.0, 0.0, 0.0, 0.0, 0.0, 0.0, 0.0, 0.0, 0.0, 0.0, 0.0, 0.0, 0.0, 0.0, 0.0, 0.0, 0.0, 0.0, 0.0, 0.0, 0.0, 0.0, 0.0, 0.0, 0.0, 0.0, 0.0, 0.0, 0.0, 0.0, 0.0, 0.0, 0.0, 0.0, 0.0, 0.0, 0.0, 0.0, 0.0, 0.0, 0.0, 0.0, 0.0, 0.0, 0.0, 0.0, 0.0, 0.0, 0.0, 0.0, 0.0, 0.0, 0.0, 0.0, 0.0, 0.0, 0.0, 0.0, 0.0, 0.0, 0.0, 0.0, 0.0, 0.0, 0.0, 0.0, 0.0, 0.0, 0.0, 0.0, 0.0, 0.0, 0.0, 0.0, 0.0, 0.0, 0.0, 0.0, 0.0, 0.0, 0.0, 0.0, 0.0, 0.0, 0.0, 0.0, 0.0, 0.0, 0.0, 0.0, 0.0, 0.0, 0.0, 0.0, 0.0, 0.0, 0.0, 0.0, 0.0, 0.0, 0.0, 0.0, 0.0, 0.0, 0.0, 0.0, 0.0, 0.0, 0.0, 0.0, 0.0, 0.0, 0.0, 0.0, 0.0, 0.0, 0.0, 0.0, 0.0, 0.0, 0.0, 0.0, 0.0, 0.0, 0.0, 0.0, 0.0, 0.0, 0.0, 0.0, 0.0, 0.0, 0.0, 0.0, 0.0, 0.0, 0.0, 0.0, 0.0, 0.0, 0.0, 0.0, 0.0, 0.0, 0.0, 0.0, 0.0, 0.0, 0.0, 0.0, 0.0, 0.0, 0.0, 0.0, 0.0, 0.0, 0.0, 0.0, 0.0, 0.0, 0.0, 0.0, 0.0, 0.0, 0.0, 0.0, 0.0, 0.0, 0.0, 0.0, 0.0, 0.0, 0.0, 0.0, 0.0, 0.0, 0.0, 0.0, 0.0, 0.0, 0.0, 0.0, 0.0, 0.0, 0.0, 0.0, 0.0, 0.0, 0.0, 0.0, 0.0, 0.0, 0.0, 0.0, 0.0, 0.0, 0.0, 0.0, 0.0, 0.0, 0.0, 0.0, 0.0, 0.0, 0.0, 0.0, 0.0, 0.0, 0.0, 0.0, 0.0, 0.0, 0.0, 0.0, 0.0, 0.0, 0.0, 0.0, 0.0, 0.0, 0.0, 0.0, 0.0, 0.0, 0.0, 0.0, 0.0, 0.0, 0.0, 0.0, 0.0, 0.0, 0.0, 0.0, 0.0, 0.0, 0.0, 0.0, 0.0, 0.0, 0.0, 0.0, 0.0, 0.0, 0.0, 0.0, 0.0, 0.0, 0.0, 0.0, 0.0, 0.0, 0.0, 0.0, 0.0, 0.0, 0.0, 0.0, 0.0, 0.0, 0.0, 0.0, 0.0, 0.0, 0.0, 0.0, 0.0, 0.0, 0.0, 0.0, 0.0, 0.0, 0.0, 0.0, 0.0, 0.0, 0.0, 0.0, 0.0, 0.0, 0.0, 0.0, 0.0, 0.0, 0.0, 0.0, 0.0, 0.0, 0.0, 0.0, 0.0, 0.0, 0.0, 0.0, 0.0, 0.0, 0.0, 0.0, 0.0, 0.0, 0.0, 0.0, 0.0, 0.0, 0.0, 0.0, 0.0, 0.0, 0.0, 0.0, 0.0, 0.0, 0.0, 0.0, 0.0, 0.0, 0.0, 0.0, 0.0, 0.0, 0.0, 0.0, 0.0, 0.0, 0.0, 0.0, 0.0, 0.0, 0.0, 0.0, 0.0, 0.0, 0.0, 0.0, 0.0, 0.0, 0.0, 0.0, 0.0, 0.0, 0.0, 0.0, 0.0, 0.0, 0.0, 0.0, 0.0, 0.0, 0.0, 0.0, 0.0, 0.0, 0.0, 0.0, 0.0, 0.0, 0.0, 0.0, 0.0, 0.0, 0.0, 0.0, 0.0, 0.0, 0.0, 0.0, 0.0, 0.0, 0.0, 0.0, 0.0, 0.0, 0.0, 0.0, 0.0, 0.0, 0.0, 0.0, 0.0, 0.0, 0.0, 0.0, 0.0, 0.0, 0.0, 0.0, 0.0, 0.0, 0.0, 0.0, 0.0, 0.0, 0.0, 0.0, 0.0, 0.0, 0.0, 0.0, 0.0, 0.0, 0.0, 0.0, 0.0, 0.0, 0.0, 0.0, 0.0, 0.0, 0.0, 0.0, 0.0, 0.0, 0.0, 0.0, 0.0, 0.0, 0.0, 0.0, 0.0, 0.0, 0.0, 0.0, 0.0, 0.0, 0.0, 0.0, 0.0, 0.0, 0.0, 0.0, 0.0, 0.0, 0.0, 0.0, 0.0, 0.0, 0.0, 0.0, 0.0, 0.0, 0.0, 0.0, 0.0, 0.0, 0.0, 0.0, 0.0, 0.0, 0.0, 0.0, 0.0, 0.0, 0.0, 0.0, 0.0, 0.0, 0.0, 0.0, 0.0, 0.0, 0.0, 0.0, 0.0, 0.0, 0.0, 0.0, 0.0, 0.0, 0.0, 0.0, 0.0, 0.0, 0.0, 0.0, 0.0, 0.0, 0.0, 0.0, 0.0, 0.0, 0.0, 0.0, 0.0, 0.0, 0.0, 0.0, 0.0, 0.0, 0.0, 0.0, 0.0, 0.0, 0.0, 0.0, 0.0, 0.0, 0.0, 0.0, 0.0, 0.0, 0.0, 0.0, 0.0, 0.0, 0.0, 0.0, 0.0, 0.0, 0.0, 0.0, 0.0, 0.0, 0.0, 0.0, 0.0, 0.0, 0.0, 0.0, 0.0, 0.0, 0.0, 0.0, 0.0, 0.0, 0.0, 0.0, 0.0, 0.0, 0.0, 0.0, 0.0, 0.0, 0.0, 0.0, 0.0, 0.0, 0.0, 0.0, 0.0, 0.0, 0.0, 0.0, 0.0, 0.0, 0.0, 0.0, 0.0, 0.0, 0.0, 0.0, 0.0, 0.0, 0.0, 0.0, 0.0, 0.0, 0.0, 0.0, 0.0, 0.0, 0.0, 0.0, 0.0, 0.0, 0.0, 0.0, 0.0, 0.0, 0.0, 0.0, 0.0, 0.0, 0.0, 0.0, 0.0, 0.0, 0.0, 0.0, 0.0, 0.0, 0.0, 0.0, 0.0, 0.0, 0.0, 0.0, 0.0, 0.0, 0.0, 0.0, 0.0, 0.0, 0.0, 0.0, 0.0, 0.0, 0.0, 0.0, 0.0, 0.0, 0.0, 0.0, 0.0, 0.0, 0.0, 0.0, 0.0, 0.0, 0.0, 0.0, 0.0, 0.0, 0.0, 0.0, 0.0, 0.0, 0.0, 0.0, 0.0, 0.0, 0.0, 0.0, 0.0, 0.0, 0.0, 0.0, 0.0, 0.0, 0.0, 0.0, 0.0, 0.0, 0.0, 0.0, 0.0, 0.0, 0.0, 0.0, 0.0, 0.0, 0.0, 0.0, 0.0, 0.0, 0.0, 0.0, 0.0, 0.0, 0.0, 0.0, 0.0, 0.0, 0.0, 0.0, 0.0, 0.0, 0.0, 0.0, 0.0, 0.0, 0.0, 0.0, 0.0, 0.0, 0.0, 0.0, 0.0, 0.0, 0.0, 0.0, 0.0, 0.0, 0.0, 0.0, 0.0, 0.0, 0.0, 0.0, 0.0, 0.0, 0.0, 0.0, 0.0, 0.0, 0.0, 0.0, 0.0, 0.0, 0.0, 0.0, 0.0, 0.0, 0.0, 0.0, 0.0, 0.0, 0.0, 0.0, 0.0, 0.0, 0.0, 0.0, 0.0, 0.0, 0.0, 0.0, 0.0, 0.0, 0.0, 0.0, 0.0, 0.0, 0.0, 0.0, 0.0, 0.0, 0.0, 0.0, 0.0, 0.0, 0.0, 0.0, 0.0, 0.0, 0.0, 0.0, 0.0, 0.0, 0.0, 0.0, 0.0, 0.0, 0.0, 0.0, 0.0, 0.0, 0.0, 0.0, 0.0, 0.0, 0.0, 0.0, 0.0, 0.0, 0.0, 0.0, 0.0, 0.0, 0.0, 0.0, 0.0, 0.0, 0.0, 0.0, 0.0, 0.0, 0.0, 0.0, 0.0, 0.0, 0.0, 0.0, 0.0, 0.0, 0.0, 0.0, 0.0, 0.0, 0.0, 0.0, 0.0, 0.0, 0.0, 0.0, 0.0, 0.0, 0.0, 0.0, 0.0, 0.0, 0.0, 0.0, 0.0, 0.0, 0.0, 0.0, 0.0, 0.0, 0.0, 0.0, 0.0, 0.0, 0.0, 0.0, 0.0, 0.0, 0.0, 0.0, 0.0, 0.0, 0.0, 0.0, 0.0, 0.0, 0.0, 0.0, 0.0, 0.0, 0.0, 0.0, 0.0, 0.0, 0.0, 0.0, 0.0, 0.0, 0.0, 0.0, 0.0, 0.0, 0.0, 0.0, 0.0, 0.0, 0.0, 0.0, 0.0, 0.0, 0.0, 0.0, 0.0, 0.0, 0.0, 0.0, 0.0, 0.0, 0.0, 0.0, 0.0, 0.0, 0.0, 0.0, 0.0, 0.0, 0.0, 0.0, 0.0, 0.0, 0.0, 0.0, 0.0, 0.0, 0.0, 0.0, 0.0, 0.0, 0.0, 0.0, 0.0, 0.0, 0.0, 0.0, 0.0, 0.0, 0.0, 0.0, 0.0, 0.0, 0.0, 0.0, 0.0, 0.0, 0.0, 0.0, 0.0, 0.0, 0.0, 0.0, 0.0, 0.0, 0.0, 0.0, 0.0, 0.0, 0.0, 0.0, 0.0, 0.0, 0.0, 0.0, 0.0, 0.0, 0.0, 0.0, 0.0, 0.0, 0.0, 0.0, 0.0, 0.0, 0.0, 0.0, 0.0, 0.0, 0.0, 0.0, 0.0, 0.0, 0.0, 0.0, 0.0, 0.0, 0.0, 0.0, 0.0, 0.0, 0.0, 0.0, 0.0, 0.0, 0.0, 0.0, 0.0, 0.0, 0.0, 0.0, 0.0, 0.0, 0.0, 0.0, 0.0, 0.0, 0.0, 0.0, 0.0, 0.0, 0.0, 0.0, 0.0, 0.0, 0.0, 0.0, 0.0, 0.0, 0.0, 0.0, 0.0, 0.0, 0.0, 0.0, 0.0, 0.0, 0.0, 0.0, 0.0, 0.0, 0.0, 0.0, 0.0, 0.0, 0.0, 0.0, 0.0, 0.0, 0.0, 0.0, 0.0, 0.0, 0.0, 0.0, 0.0, 0.0, 0.0, 0.0, 0.0, 0.0, 0.0, 0.0, 0.0, 0.0, 0.0, 0.0, 0.0, 0.0, 0.0, 0.0, 0.0, 0.0, 0.0, 0.0, 0.0, 0.0, 0.0, 0.0, 0.0, 0.0, 0.0, 0.0, 0.0, 0.0, 0.0, 0.0, 0.0, 0.0, 0.0, 0.0, 0.0, 0.0, 0.0, 0.0, 0.0, 0.0, 0.0, 0.0, 0.0, 0.0, 0.0, 0.0, 0.0, 0.0, 0.0, 0.0, 0.0, 0.0, 0.0, 0.0, 0.0, 0.0, 0.0, 0.0, 0.0, 0.0, 0.0, 0.0, 0.0, 0.0, 0.0, 0.0, 0.0, 0.0, 0.0, 0.0, 0.0, 0.0, 0.0, 0.0, 0.0, 0.0, 0.0, 0.0, 0.0, 0.0, 0.0, 0.0, 0.0, 0.0, 0.0, 0.0, 0.0, 0.0, 0.0, 0.0, 0.0, 0.0, 0.0, 0.0, 0.0, 0.0, 0.0, 0.0, 0.0, 0.0, 0.0, 0.0, 0.0, 0.0, 0.0, 0.0, 0.0, 0.0, 0.0, 0.0, 0.0, 0.0, 0.0, 0.0, 0.0, 0.0, 0.0, 0.0, 0.0, 0.0, 0.0, 0.0, 0.0, 0.0, 0.0, 0.0, 0.0, 0.0, 0.0, 0.0, 0.0, 0.0, 0.0, 0.0, 0.0, 0.0, 0.0, 0.0, 0.0, 0.0, 0.0, 0.0, 0.0, 0.0, 0.0, 0.0, 0.0, 0.0, 0.0, 0.0, 0.0, 0.0, 0.0, 0.0, 0.0, 0.0, 0.0, 0.0, 0.0, 0.0, 0.0, 0.0, 0.0, 0.0, 0.0, 0.0, 0.0, 0.0, 0.0, 0.0, 0.0, 0.0, 0.0, 0.0, 0.0, 0.0, 0.0, 0.0, 0.0, 0.0, 0.0, 0.0, 0.0, 0.0, 0.0, 0.0, 0.0, 0.0, 0.0, 0.0, 0.0, 0.0, 0.0, 0.0, 0.0, 0.0, 0.0, 0.0, 0.0, 0.0, 0.0, 0.0, 0.0, 0.0, 0.0, 0.0, 0.0, 0.0, 0.0, 0.0, 0.0, 0.0, 0.0, 0.0, 0.0, 0.0, 0.0, 0.0, 0.0, 0.0, 0.0, 0.0, 0.0, 0.0, 0.0, 0.0, 0.0, 0.0, 0.0, 0.0, 0.0, 0.0, 0.0, 0.0, 0.0, 0.0, 0.0, 0.0, 0.0, 0.0, 0.0, 0.0, 0.0, 0.0, 0.0, 0.0, 0.0, 0.0, 0.0, 0.0, 0.0, 0.0, 0.0, 0.0, 0.0, 0.0, 0.0, 0.0, 0.0, 0.0, 0.0, 0.0, 0.0, 0.0, 0.0, 0.0, 0.0, 0.0, 0.0, 0.0, 0.0, 0.0, 0.0, 0.0, 0.0, 0.0, 0.0, 0.0, 0.0, 0.0, 0.0, 0.0, 0.0, 0.0, 0.0, 0.0, 0.0, 0.0, 0.0, 0.0, 0.0, 0.0, 0.0, 0.0, 0.0, 0.0, 0.0, 0.0, 0.0, 0.0, 0.0, 0.0, 0.0, 0.0, 0.0, 0.0, 0.0, 0.0, 0.0, 0.0, 0.0, 0.0, 0.0, 0.0, 0.0, 0.0, 0.0, 0.0, 0.0, 0.0, 0.0, 0.0, 0.0, 0.0, 0.0, 0.0, 0.0, 0.0, 0.0, 0.0, 0.0, 0.0, 0.0, 0.0, 0.0, 0.0, 0.0, 0.0, 0.0, 0.0, 0.0, 0.0, 0.0, 0.0, 0.0, 0.0, 0.0, 0.0, 0.0, 0.0, 0.0, 0.0, 0.0, 0.0, 0.0, 0.0, 0.0, 0.0, 0.0, 0.0, 0.0, 0.0, 0.0, 0.0, 0.0, 0.0, 0.0, 0.0, 0.0, 0.0, 0.0, 0.0, 0.0, 0.0, 0.0, 0.0, 0.0, 0.0, 0.0, 0.0, 0.0, 0.0, 0.0, 0.0, 0.0, 0.0, 0.0, 0.0, 0.0, 0.0, 0.0, 0.0, 0.0, 0.0, 0.0, 0.0, 0.0, 0.0, 0.0, 0.0, 0.0, 0.0, 0.0, 0.0, 0.0, 0.0, 0.0, 0.0, 0.0, 0.0, 0.0, 0.0, 0.0, 0.0, 0.0, 0.0, 0.0, 0.0, 0.0, 0.0, 0.0, 0.0, 0.0, 0.0, 0.0, 0.0, 0.0, 0.0, 0.0, 0.0, 0.0, 0.0, 0.0, 0.0, 0.0, 0.0, 0.0, 0.0, 0.0, 0.0, 0.0, 0.0, 0.0, 0.0, 0.0, 0.0, 0.0, 0.0, 0.0, 0.0, 0.0, 0.0, 0.0, 0.0, 0.0, 0.0, 0.0, 0.0, 0.0, 0.0, 0.0, 0.0, 0.0, 0.0, 0.0, 0.0, 0.0, 0.0, 0.0, 0.0, 0.0, 0.0, 0.0, 0.0, 0.0, 0.0, 0.0, 0.0, 0.0, 0.0, 0.0, 0.0, 0.0, 0.0, 0.0, 0.0, 0.0, 0.0, 0.0, 0.0, 0.0, 0.0, 0.0, 0.0, 0.0, 0.0, 0.0, 0.0, 0.0, 0.0, 0.0, 0.0, 0.0, 0.0, 0.0, 0.0, 0.0, 0.0, 0.0, 0.0, 0.0, 0.0, 0.0, 0.0, 0.0, 0.0, 0.0, 0.0, 0.0, 0.0, 0.0, 0.0, 0.0, 0.0, 0.0, 0.0, 0.0, 0.0, 0.0, 0.0, 0.0, 0.0, 0.0, 0.0, 0.0, 0.0, 0.0, 0.0, 0.0, 0.0, 0.0, 0.0, 0.0, 0.0, 0.0, 0.0, 0.0, 0.0, 0.0, 0.0, 0.0, 0.0, 0.0, 0.0, 0.0, 0.0, 0.0, 0.0, 0.0, 0.0, 0.0, 0.0, 0.0, 0.0, 0.0, 0.0, 0.0, 0.0, 0.0, 0.0, 0.0, 0.0, 0.0, 0.0, 0.0, 0.0, 0.0, 0.0, 0.0, 0.0, 0.0, 0.0, 0.0, 0.0, 0.0, 0.0, 0.0, 0.0, 0.0, 0.0, 0.0, 0.0, 0.0, 0.0, 0.0, 0.0, 0.0, 0.0, 0.0, 0.0, 0.0, 0.0, 0.0, 0.0, 0.0, 0.0, 0.0, 0.0, 0.0, 0.0, 0.0, 0.0, 0.0, 0.0, 0.0, 0.0, 0.0, 0.0, 0.0, 0.0, 0.0, 0.0, 0.0, 0.0, 0.0, 0.0, 0.0, 0.0, 0.0, 0.0, 0.0, 0.0, 0.0, 0.0, 0.0, 0.0, 0.0, 0.0, 0.0, 0.0, 0.0, 0.0, 0.0, 0.0, 0.0, 0.0])
me_circle_002.use_remesh_fix_poles = True
me_circle_002.use_remesh_preserve_attributes = False
me_circle_002.use_mirror_vertex_groups = False
me_circle_002.update()
me_circle_004 = bpy.data.meshes.new('Circle.004')
me_circle_004.from_pydata([(2.285, 0.8398, 2.923), (2.215, 0.8209, 2.93), (2.163, 0.7695, 2.935), (2.145, 0.6992, 2.937), (2.163, 0.629, 2.935), (2.215, 0.5775, 2.93), (2.285, 0.5587, 2.923), (2.354, 0.5775, 2.916), (2.406, 0.629, 2.911), (2.424, 0.6992, 2.909), (2.406, 0.7695, 2.911), (2.354, 0.8209, 2.916), (0.1797, 0.9481, 0.8373), (0.2857, 0.9866, 0.7403), (0.1021, 0.8429, 0.9084), (0.07375, 0.6992, 0.9344), (0.1021, 0.5556, 0.9084), (0.1797, 0.4504, 0.8373), (0.2857, 0.4119, 0.7403), (0.3916, 0.4504, 0.6433), (0.4692, 0.5556, 0.5722), (0.4976, 0.6992, 0.5462), (0.4692, 0.8429, 0.5722), (0.3916, 0.9481, 0.6433), (2.185, 0.8719, 2.933), (2.285, 0.8986, 2.923), (2.113, 0.7989, 2.94), (2.086, 0.6992, 2.943), (2.113, 0.5995, 2.94), (2.185, 0.5265, 2.933), (2.285, 0.4998, 2.923), (2.384, 0.5265, 2.913), (2.456, 0.5995, 2.906), (2.483, 0.6992, 2.903), (2.456, 0.7989, 2.906), (2.384, 0.8719, 2.913), (1.757, 0.8399, 2.437), (1.837, 0.8617, 2.429), (1.697, 0.7805, 2.443), (1.676, 0.6992, 2.445), (1.697, 0.618, 2.443), (1.757, 0.5585, 2.437), (1.837, 0.5368, 2.429), (1.918, 0.5585, 2.421), (1.977, 0.618, 2.415), (1.999, 0.6992, 2.413), (1.977, 0.7805, 2.415), (1.918, 0.8399, 2.421), (1.723, -1.719, 2.923), (1.668, -1.673, 2.93), (1.643, -1.604, 2.935), (1.655, -1.533, 2.937), (1.701, -1.477, 2.935), (1.769, -1.452, 2.93), (1.841, -1.464, 2.923), (1.896, -1.51, 2.916), (1.921, -1.578, 2.911), (1.909, -1.65, 2.909), (1.863, -1.706, 2.911), (1.795, -1.731, 2.916), (-0.2337, -0.9362, 0.8373), (-0.1536, -1.016, 0.7403), (-0.2601, -0.8082, 0.9084), (-0.2257, -0.6659, 0.9344), (-0.1398, -0.5473, 0.9084), (-0.02534, -0.4842, 0.8373), (0.087, -0.4936, 0.7403), (0.1671, -0.573, 0.6433), (0.1935, -0.7009, 0.5722), (0.1592, -0.8433, 0.5462), (0.07324, -0.9619, 0.5722), (-0.04123, -1.025, 0.6433), (1.62, -1.707, 2.933), (1.699, -1.772, 2.923), (1.584, -1.61, 2.94), (1.602, -1.508, 2.943), (1.668, -1.429, 2.94), (1.764, -1.393, 2.933), (1.866, -1.41, 2.923), (1.944, -1.476, 2.913), (1.98, -1.573, 2.906), (1.962, -1.674, 2.903), (1.896, -1.754, 2.906), (1.8, -1.79, 2.913), (1.244, -1.498, 2.437), (1.308, -1.552, 2.429), (1.215, -1.419, 2.443), (1.229, -1.337, 2.445), (1.283, -1.272, 2.443), (1.362, -1.243, 2.437), (1.444, -1.257, 2.429), (1.508, -1.31, 2.421), (1.537, -1.389, 2.415), (1.523, -1.472, 2.413), (1.469, -1.537, 2.415), (1.391, -1.566, 2.421)], [], [(4, 3, 39, 40), (12, 14, 15, 16, 17, 18, 19, 20, 21, 22, 23, 13), (29, 30, 18, 17), (26, 27, 15, 14), (33, 34, 22, 21), (30, 31, 19, 18), (27, 28, 16, 15), (34, 35, 23, 22), (25, 24, 12, 13), (31, 32, 20, 19), (28, 29, 17, 16), (35, 25, 13, 23), (24, 26, 14, 12), (32, 33, 21, 20), (0, 1, 24, 25), (1, 2, 26, 24), (2, 3, 27, 26), (3, 4, 28, 27), (4, 5, 29, 28), (5, 6, 30, 29), (6, 7, 31, 30), (7, 8, 32, 31), (8, 9, 33, 32), (9, 10, 34, 33), (10, 11, 35, 34), (11, 0, 25, 35), (36, 37, 47, 46, 45, 44, 43, 42, 41, 40, 39, 38), (11, 10, 46, 47), (1, 0, 37, 36), (8, 7, 43, 44), (5, 4, 40, 41), (0, 11, 47, 37), (2, 1, 36, 38), (9, 8, 44, 45), (6, 5, 41, 42), (3, 2, 38, 39), (10, 9, 45, 46), (7, 6, 42, 43), (52, 51, 87, 88), (60, 62, 63, 64, 65, 66, 67, 68, 69, 70, 71, 61), (77, 78, 66, 65), (74, 75, 63, 62), (81, 82, 70, 69), (78, 79, 67, 66), (75, 76, 64, 63), (82, 83, 71, 70), (73, 72, 60, 61), (79, 80, 68, 67), (76, 77, 65, 64), (83, 73, 61, 71), (72, 74, 62, 60), (80, 81, 69, 68), (48, 49, 72, 73), (49, 50, 74, 72), (50, 51, 75, 74), (51, 52, 76, 75), (52, 53, 77, 76), (53, 54, 78, 77), (54, 55, 79, 78), (55, 56, 80, 79), (56, 57, 81, 80), (57, 58, 82, 81), (58, 59, 83, 82), (59, 48, 73, 83), (84, 85, 95, 94, 93, 92, 91, 90, 89, 88, 87, 86), (59, 58, 94, 95), (49, 48, 85, 84), (56, 55, 91, 92), (53, 52, 88, 89), (48, 59, 95, 85), (50, 49, 84, 86), (57, 56, 92, 93), (54, 53, 89, 90), (51, 50, 86, 87), (58, 57, 93, 94), (55, 54, 90, 91)])
_uv = me_circle_004.uv_layers.new(name='UVMap')
_uv.uv.foreach_set('vector', [0.0, 0.0, 0.0, 0.0, 0.0, 0.0, 0.0, 0.0, 0.0, 0.0, 0.0, 0.0, 0.0, 0.0, 0.0, 0.0, 0.0, 0.0, 0.0, 0.0, 0.0, 0.0, 0.0, 0.0, 0.0, 0.0, 0.0, 0.0, 0.0, 0.0, 0.0, 0.0, 0.0, 0.0, 0.0, 0.0, 0.0, 0.0, 0.0, 0.0, 0.0, 0.0, 0.0, 0.0, 0.0, 0.0, 0.0, 0.0, 0.0, 0.0, 0.0, 0.0, 0.0, 0.0, 0.0, 0.0, 0.0, 0.0, 0.0, 0.0, 0.0, 0.0, 0.0, 0.0, 0.0, 0.0, 0.0, 0.0, 0.0, 0.0, 0.0, 0.0, 0.0, 0.0, 0.0, 0.0, 0.0, 0.0, 0.0, 0.0, 0.0, 0.0, 0.0, 0.0, 0.0, 0.0, 0.0, 0.0, 0.0, 0.0, 0.0, 0.0, 0.0, 0.0, 0.0, 0.0, 0.0, 0.0, 0.0, 0.0, 0.0, 0.0, 0.0, 0.0, 0.0, 0.0, 0.0, 0.0, 0.0, 0.0, 0.0, 0.0, 0.0, 0.0, 0.0, 0.0, 0.0, 0.0, 0.0, 0.0, 0.0, 0.0, 0.0, 0.0, 0.0, 0.0, 0.0, 0.0, 0.0, 0.0, 0.0, 0.0, 0.0, 0.0, 0.0, 0.0, 0.0, 0.0, 0.0, 0.0, 0.0, 0.0, 0.0, 0.0, 0.0, 0.0, 0.0, 0.0, 0.0, 0.0, 0.0, 0.0, 0.0, 0.0, 0.0, 0.0, 0.0, 0.0, 0.0, 0.0, 0.0, 0.0, 0.0, 0.0, 0.0, 0.0, 0.0, 0.0, 0.0, 0.0, 0.0, 0.0, 0.0, 0.0, 0.0, 0.0, 0.0, 0.0, 0.0, 0.0, 0.0, 0.0, 0.0, 0.0, 0.0, 0.0, 0.0, 0.0, 0.0, 0.0, 0.0, 0.0, 0.0, 0.0, 0.0, 0.0, 0.0, 0.0, 0.0, 0.0, 0.0, 0.0, 0.0, 0.0, 0.0, 0.0, 0.0, 0.0, 0.0, 0.0, 0.0, 0.0, 0.0, 0.0, 0.0, 0.0, 0.0, 0.0, 0.0, 0.0, 0.0, 0.0, 0.0, 0.0, 0.0, 0.0, 0.0, 0.0, 0.0, 0.0, 0.0, 0.0, 0.0, 0.0, 0.0, 0.0, 0.0, 0.0, 0.0, 0.0, 0.0, 0.0, 0.0, 0.0, 0.0, 0.0, 0.0, 0.0, 0.0, 0.0, 0.0, 0.0, 0.0, 0.0, 0.0, 0.0, 0.0, 0.0, 0.0, 0.0, 0.0, 0.0, 0.0, 0.0, 0.0, 0.0, 0.0, 0.0, 0.0, 0.0, 0.0, 0.0, 0.0, 0.0, 0.0, 0.0, 0.0, 0.0, 0.0, 0.0, 0.0, 0.0, 0.0, 0.0, 0.0, 0.0, 0.0, 0.0, 0.0, 0.0, 0.0, 0.0, 0.0, 0.0, 0.0, 0.0, 0.0, 0.0, 0.0, 0.0, 0.0, 0.0, 0.0, 0.0, 0.0, 0.0, 0.0, 0.0, 0.0, 0.0, 0.0, 0.0, 0.0, 0.0, 0.0, 0.0, 0.0, 0.0, 0.0, 0.0, 0.0, 0.0, 0.0, 0.0, 0.0, 0.0, 0.0, 0.0, 0.0, 0.0, 0.0, 0.0, 0.0, 0.0, 0.0, 0.0, 0.0, 0.0, 0.0, 0.0, 0.0, 0.0, 0.0, 0.0, 0.0, 0.0, 0.0, 0.0, 0.0, 0.0, 0.0, 0.0, 0.0, 0.0, 0.0, 0.0, 0.0, 0.0, 0.0, 0.0, 0.0, 0.0, 0.0, 0.0, 0.0, 0.0, 0.0, 0.0, 0.0, 0.0, 0.0, 0.0, 0.0, 0.0, 0.0, 0.0, 0.0, 0.0, 0.0, 0.0, 0.0, 0.0, 0.0, 0.0, 0.0, 0.0, 0.0, 0.0, 0.0, 0.0, 0.0, 0.0, 0.0, 0.0, 0.0, 0.0, 0.0, 0.0, 0.0, 0.0, 0.0, 0.0, 0.0, 0.0, 0.0, 0.0, 0.0, 0.0, 0.0, 0.0, 0.0, 0.0, 0.0, 0.0, 0.0, 0.0, 0.0, 0.0, 0.0, 0.0, 0.0, 0.0, 0.0, 0.0, 0.0, 0.0, 0.0, 0.0, 0.0, 0.0, 0.0, 0.0, 0.0, 0.0, 0.0, 0.0, 0.0, 0.0, 0.0, 0.0, 0.0, 0.0, 0.0, 0.0, 0.0, 0.0, 0.0, 0.0, 0.0, 0.0, 0.0, 0.0, 0.0, 0.0, 0.0, 0.0, 0.0, 0.0, 0.0, 0.0, 0.0, 0.0, 0.0, 0.0, 0.0, 0.0, 0.0, 0.0, 0.0, 0.0, 0.0, 0.0, 0.0, 0.0, 0.0, 0.0, 0.0, 0.0, 0.0, 0.0, 0.0, 0.0, 0.0, 0.0, 0.0, 0.0, 0.0, 0.0, 0.0, 0.0, 0.0, 0.0, 0.0, 0.0, 0.0, 0.0, 0.0, 0.0, 0.0, 0.0, 0.0, 0.0, 0.0, 0.0, 0.0, 0.0, 0.0, 0.0, 0.0, 0.0, 0.0, 0.0, 0.0, 0.0, 0.0, 0.0, 0.0, 0.0, 0.0, 0.0, 0.0, 0.0, 0.0, 0.0, 0.0, 0.0, 0.0, 0.0, 0.0, 0.0, 0.0, 0.0, 0.0, 0.0, 0.0, 0.0, 0.0, 0.0, 0.0, 0.0, 0.0, 0.0, 0.0, 0.0, 0.0, 0.0, 0.0, 0.0, 0.0, 0.0, 0.0, 0.0, 0.0, 0.0, 0.0, 0.0, 0.0, 0.0, 0.0, 0.0, 0.0, 0.0, 0.0, 0.0, 0.0, 0.0, 0.0, 0.0, 0.0, 0.0, 0.0, 0.0, 0.0, 0.0, 0.0, 0.0, 0.0, 0.0, 0.0, 0.0, 0.0, 0.0, 0.0, 0.0, 0.0, 0.0, 0.0, 0.0, 0.0, 0.0, 0.0, 0.0, 0.0, 0.0, 0.0, 0.0, 0.0, 0.0, 0.0, 0.0, 0.0, 0.0, 0.0, 0.0, 0.0, 0.0, 0.0, 0.0, 0.0, 0.0, 0.0, 0.0, 0.0, 0.0, 0.0, 0.0, 0.0, 0.0, 0.0, 0.0, 0.0, 0.0, 0.0, 0.0, 0.0, 0.0, 0.0, 0.0, 0.0, 0.0, 0.0, 0.0, 0.0, 0.0, 0.0, 0.0, 0.0, 0.0, 0.0, 0.0, 0.0, 0.0, 0.0, 0.0, 0.0, 0.0, 0.0, 0.0, 0.0, 0.0, 0.0, 0.0, 0.0, 0.0, 0.0, 0.0, 0.0, 0.0, 0.0, 0.0, 0.0, 0.0, 0.0, 0.0, 0.0, 0.0, 0.0, 0.0, 0.0, 0.0, 0.0, 0.0])
me_circle_004.use_remesh_fix_poles = True
me_circle_004.use_remesh_preserve_attributes = False
me_circle_004.use_mirror_vertex_groups = False
me_circle_004.update()
arm_armature = bpy.data.armatures.new('Armature')  # bones are not reproduced

# ---- objects
ob_body = bpy.data.objects.new('Body', me_cube)
ob_wheels = bpy.data.objects.new('Wheels', me_circle_002)
ob_exhaust = bpy.data.objects.new('Exhaust', me_circle_004)
ob_armature = bpy.data.objects.new('Armature', arm_armature)

# ---- transforms, parenting, visibility, modifiers, constraints
ob_body.parent = ob_armature
ob_body.matrix_parent_inverse = Matrix(((1.0, -0.0, 0.0, 3.893), (-0.0, 1.0, -0.0, -0.000435), (0.0, 0.0, 1.0, -2.213), (-0.0, 0.0, -0.0, 1.0)))
ob_body.location = (0.0, 0.0, 2.254)
ob_body.lock_rotations_4d = False
ob_body.empty_display_type = 'ARROWS'
ob_body.lineart.crease_threshold = 0.0
_vg = ob_body.vertex_groups.new(name='Back')
_vg.add([0, 1, 2, 3, 4, 5, 6, 7, 8, 9, 10, 11, 12, 13, 14, 15, 16, 17, 18, 19, 20, 21, 22, 23, 24, 25, 26, 27, 28, 29, 30, 31, 32, 33, 34, 35, 36, 37, 38, 39, 40, 41, 42, 43, 44, 45, 46, 47, 48, 49, 50, 51, 52, 53, 54, 55, 56, 57, 58, 59, 60, 61, 62, 63, 64, 65, 66, 67, 68, 69, 70, 71, 72, 73, 74, 75, 76, 77, 78, 79, 160, 161, 162, 163], 1.0, 'REPLACE')
_vg = ob_body.vertex_groups.new(name='Front')
for _i, _w in zip([80, 81, 82, 83, 84, 85, 86, 87, 88, 89, 90, 91, 92, 93, 94, 95, 96, 97, 98, 99, 100, 101, 102, 103, 104, 105, 106, 107, 108, 109, 110, 111, 112, 113, 114, 115, 116, 117, 118, 119, 120, 121, 122, 123, 124, 125, 126, 127, 128, 129, 131, 144, 145, 146], [0.9256, 0.8623, 0.7381, 0.1928, 0.7267, 0.9597, 0.9306, 0.9078, 0.9155, 0.8779, 0.3305, 0.7227, 0.8404, 0.7175, 0.9429, 0.9543, 0.1484, 0.6, 0.8967, 0.8681, 0.9745, 0.9651, 0.8863, 0.8139, 0.7977, 0.6998, 0.6566, 0.2968, 0.8726, 0.9775, 0.9575, 0.9304, 0.9661, 0.9593, 0.8413, 0.8897, 0.9584, 0.9672, 0.9882, 0.9915, 0.8249, 0.6449, 0.148, 0.9286, 0.1156, 0.5904, 0.8152, 0.9531, 0.07466, 0.02737, 0.004135, 0.06943, 0.1567, 0.08887]): _vg.add([_i], _w, 'REPLACE')
_vg = ob_body.vertex_groups.new(name='BT Leg.R')
_vg = ob_body.vertex_groups.new(name='BL Leg.R')
_vg = ob_body.vertex_groups.new(name='FT Leg.R')
_vg = ob_body.vertex_groups.new(name='FB Leg.R')
_vg = ob_body.vertex_groups.new(name='BT Leg.L')
for _i, _w in zip([80, 81, 82, 83, 84, 85, 87, 88, 89, 90, 91, 92, 93, 94, 95, 96, 97, 98, 99, 101, 104, 105, 106, 107, 108, 111, 113, 114, 115, 120, 121, 122, 123, 124, 125, 126, 128, 130, 131, 144, 145, 146, 147, 148, 149, 150, 151, 153, 154, 155], [0.06442, 0.1255, 0.0651, 0.07682, 0.004102, 0.01667, 0.08238, 0.06757, 0.08891, 0.6222, 0.2551, 0.1403, 0.2397, 0.02709, 0.01841, 0.05914, 0.07949, 0.09202, 0.1205, 0.01242, 0.179, 0.2787, 0.2937, 0.6647, 0.006802, 0.06079, 0.001975, 0.1234, 0.09231, 0.09773, 0.2181, 0.5871, 0.02347, 0.6555, 0.2681, 0.1074, 0.04351, 0.05952, 0.1052, 0.8395, 0.7812, 0.8921, 0.9582, 0.1963, 0.8338, 0.9526, 0.9187, 0.1554, 0.4714, 0.103]): _vg.add([_i], _w, 'REPLACE')
_vg = ob_body.vertex_groups.new(name='BL Leg.L')
for _i, _w in zip([148, 149, 150, 151, 152, 153, 154, 155, 156, 157, 158, 159], [0.8029, 0.1606, 0.04391, 0.08182, 0.9767, 0.8441, 0.5285, 0.897, 1.002, 1.001, 0.9998, 1.0]): _vg.add([_i], _w, 'REPLACE')
_vg = ob_body.vertex_groups.new(name='FT Leg.L')
for _i, _w in zip([82, 83, 84, 86, 89, 90, 93, 96, 97, 102, 103, 106, 107, 108, 110, 114, 116, 117, 120, 121, 122, 123, 124, 125, 126, 128, 129, 130, 131, 132, 133, 134, 135, 136, 137, 138, 139, 144, 145], [0.195, 0.7308, 0.2462, 0.04361, 0.0157, 0.03997, 0.03363, 0.785, 0.3176, 0.09356, 0.1667, 0.04844, 0.02593, 0.09885, 0.00559, 0.01952, 0.02024, 0.002185, 0.07675, 0.1358, 0.2615, 0.0188, 0.2278, 0.1405, 0.07679, 0.8803, 0.9319, 0.9355, 0.8696, 0.1455, 0.5076, 0.922, 0.8977, 0.08977, 0.4406, 0.4752, 0.04026, 0.0811, 0.05811]): _vg.add([_i], _w, 'REPLACE')
_vg = ob_body.vertex_groups.new(name='FB Leg.L')
for _i, _w in zip([132, 133, 134, 135, 136, 137, 138, 139, 140, 141, 142, 143], [0.8546, 0.4927, 0.07714, 0.1002, 0.9102, 0.5594, 0.5248, 0.9548, 1.003, 0.9976, 1.001, 1.001]): _vg.add([_i], _w, 'REPLACE')
_m = ob_body.modifiers.new('Mirror', 'MIRROR')
_m.use_axis = (False, True, False)
_m = ob_body.modifiers.new('Armature', 'ARMATURE')
_m.object = ob_armature
ob_wheels.parent = ob_body
ob_wheels.location = (1.059e-22, 0.0, -7.105e-15)
ob_wheels.rotation_euler = (-4.647, -0.0, 0.0)
ob_wheels.scale = (1.553, -1.553, 1.553)
ob_wheels.lineart.crease_threshold = 0.0
_m = ob_wheels.modifiers.new('Mirror', 'MIRROR')
_m.use_axis = (False, False, False)
_c = ob_wheels.constraints.new('CHILD_OF'); _c.name = 'Child Of'
_c.target = ob_armature
_c.subtarget = 'Back'
_c.set_inverse_pending = False
_c.inverse_matrix = ((0.0, 1.0, 0.0, -0.0), (-1.0, 1.192e-07, -0.0, 1.394), (0.0, -0.0, 1.0, -2.215), (-0.0, 0.0, -0.0, 1.0))
ob_exhaust.parent = ob_body
ob_exhaust.location = (0.0, 0.0, 0.0)
ob_exhaust.rotation_euler = (0.0, -0.0, 0.216)
ob_exhaust.scale = (0.8536, 0.8536, 0.8536)
ob_exhaust.lineart.crease_threshold = 0.0
_c = ob_exhaust.constraints.new('CHILD_OF'); _c.name = 'Child Of'
_c.target = ob_armature
_c.subtarget = 'Back'
_c.set_inverse_pending = False
_c.inverse_matrix = ((0.0, 1.0, 0.0, -0.0), (-1.0, 1.192e-07, -0.0, 1.394), (0.0, -0.0, 1.0, -2.215), (-0.0, 0.0, -0.0, 1.0))
ob_armature.location = (-3.893, 0.000435, 2.213)
ob_armature.lineart.crease_threshold = 0.0
_c = ob_armature.constraints.new('CHILD_OF'); _c.name = 'Child Of'
_c.target = ob_body
_c.subtarget = 'Back'
_c.use_location_x = False
_c.use_location_y = False
_c.use_location_z = False
_c.use_rotation_x = False
_c.use_rotation_y = False
_c.use_rotation_z = False
_c.use_scale_x = False
_c.use_scale_y = False
_c.use_scale_z = False
_c.set_inverse_pending = False
_c.inverse_matrix = ((1.0, -0.0, 0.0, -0.0), (-0.0, 1.0, -0.0, 0.0), (0.0, -0.0, 1.0, -2.254), (-0.0, 0.0, -0.0, 1.0))

# ---- collection membership
scene.collection.objects.link(ob_body)
scene.collection.objects.link(ob_wheels)
scene.collection.objects.link(ob_exhaust)
scene.collection.objects.link(ob_armature)

# ---- scene / render settings (as saved in the file)
scene.frame_start = 1; scene.frame_end = 250; scene.frame_set(1)
scene.render.engine = 'BLENDER_EEVEE_NEXT'
scene.cycles.use_denoising = False
scene.cycles.samples = 128
scene.cycles.sampling_pattern = 'TABULATED_SOBOL'
scene.cycles.use_adaptive_sampling = False
scene.cycles.use_light_tree = False
scene.view_settings.view_transform = 'Filmic'
bpy.context.view_layer.update()

# ---- added for rendering (the .blend has no active camera and no usable light): camera, sun
cam_auto = bpy.data.cameras.new('AutoCamera')
cam_auto.lens = 50.0
cam_auto.sensor_width = 36.0
cam_auto.clip_end = 1000.0
ob_auto_camera = bpy.data.objects.new('AutoCamera', cam_auto)
scene.collection.objects.link(ob_auto_camera)
ob_auto_camera.location = (8.02545, -11.3268, 9.81759)
ob_auto_camera.rotation_euler = (1.09748, -7.21219e-08, 0.694738)
scene.camera = ob_auto_camera
light_auto_sun = bpy.data.lights.new('AutoSun', 'SUN')
light_auto_sun.energy = 3.0
light_auto_sun.angle = 0.0523599
ob_auto_sun = bpy.data.objects.new('AutoSun', light_auto_sun)
scene.collection.objects.link(ob_auto_sun)
ob_auto_sun.rotation_euler = (0.872665, 0.174533, 0.523599)
bpy.context.view_layer.update()
